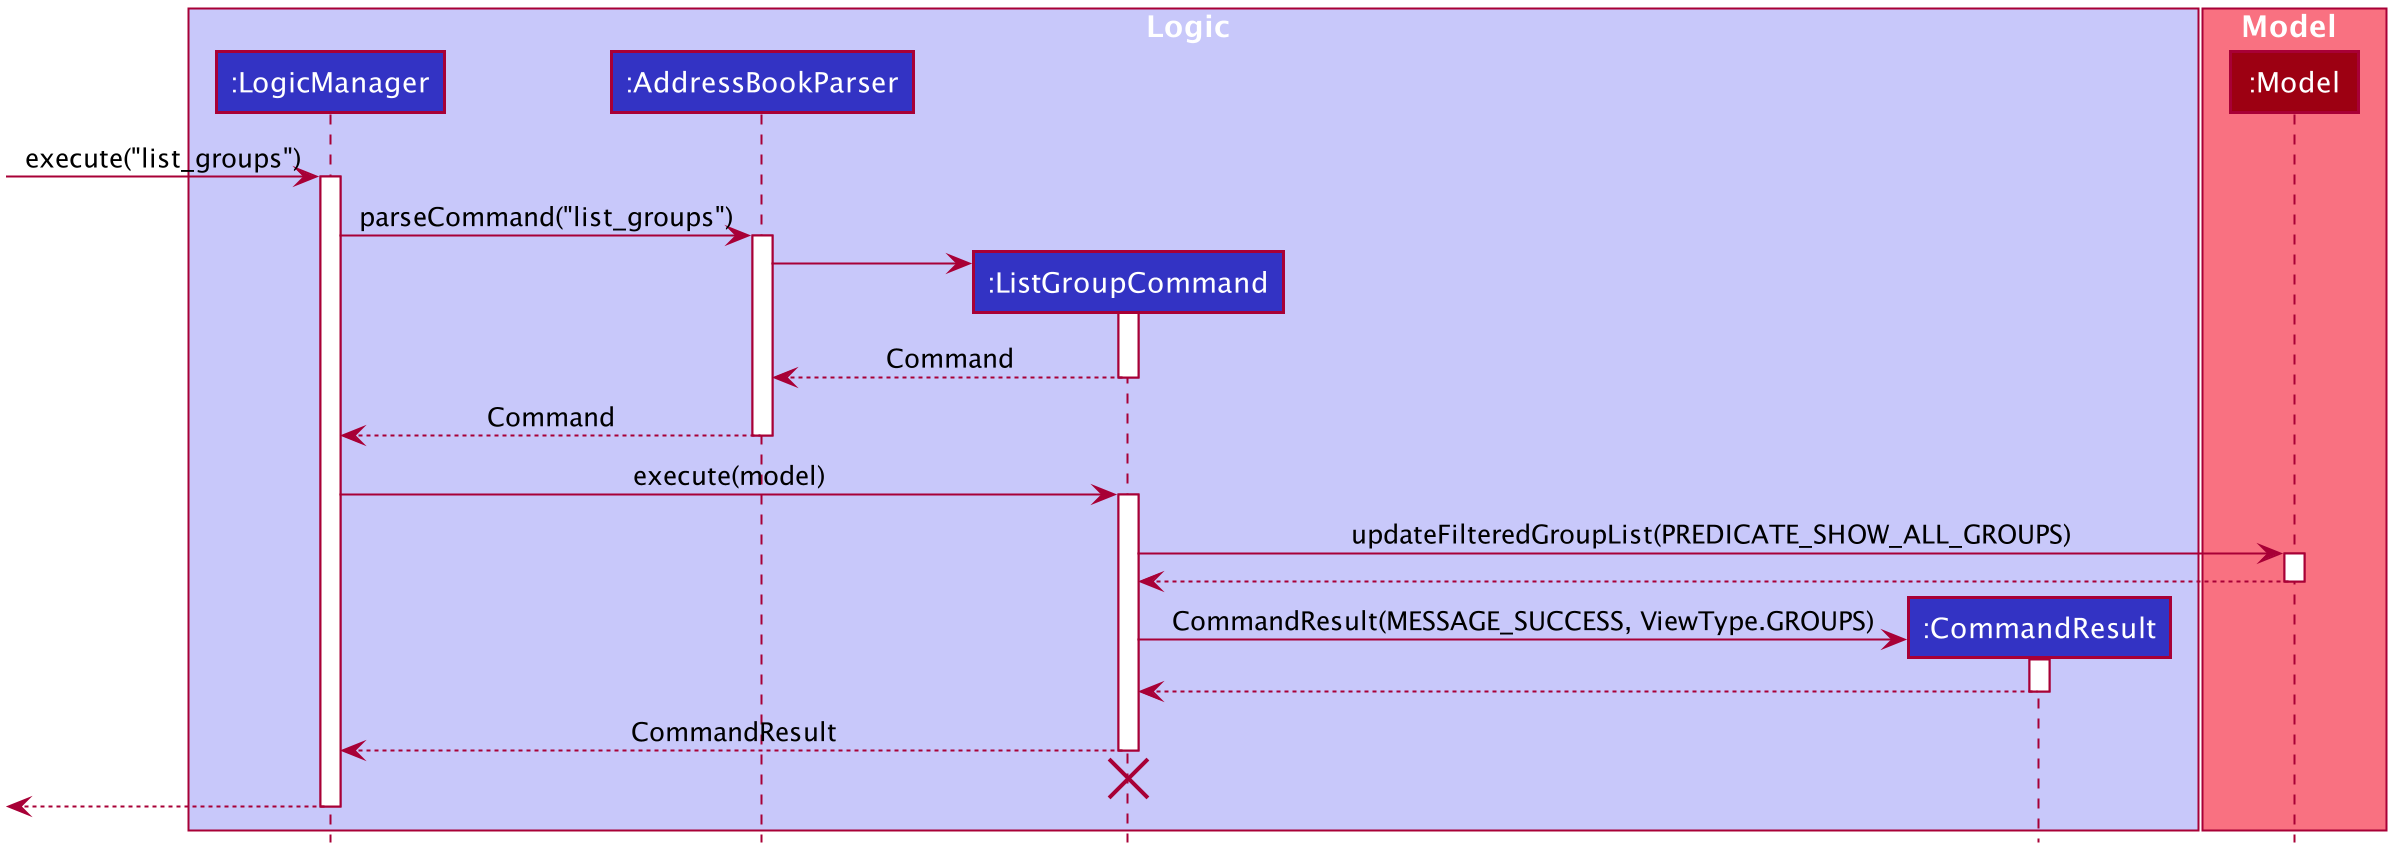

The diagram above was rendered by PlantUML. Its source (embedded in the PNG):
@startuml








skinparam BackgroundColor #FFFFFFF

skinparam Shadowing false

skinparam Class {
    FontColor #FFFFFF
    BorderThickness 1
    BorderColor #FFFFFF
    StereotypeFontColor #FFFFFF
    FontName Arial
}

skinparam Actor {
    BorderColor #000000
    Color #000000
    FontName Arial
}

skinparam Sequence {
    MessageAlign center
    BoxFontSize 15
    BoxPadding 0
    BoxFontColor #FFFFFF
    FontName Arial
}

skinparam Participant {
    FontColor #FFFFFFF
    Padding 20
}

skinparam MinClassWidth 50
skinparam ParticipantPadding 10
skinparam Shadowing false
skinparam DefaultTextAlignment center
skinparam packageStyle Rectangle

hide footbox
hide members
hide circle

box Logic #C8C8FA
participant ":LogicManager" as LogicManager #3333C4
participant ":AddressBookParser" as AddressBookParser #3333C4
participant ":ListGroupCommand" as ListGroupCommand #3333C4
participant ":CommandResult" as CommandResult #3333C4
end box

box Model #F97181
participant ":Model" as Model #9D0012
end box
[-> LogicManager : execute("list_groups")
activate LogicManager

LogicManager -> AddressBookParser : parseCommand("list_groups")
activate AddressBookParser

create ListGroupCommand
AddressBookParser -> ListGroupCommand
activate ListGroupCommand
ListGroupCommand --> AddressBookParser : Command
deactivate ListGroupCommand
AddressBookParser --> LogicManager : Command
deactivate AddressBookParser
LogicManager -> ListGroupCommand : execute(model)
activate ListGroupCommand
ListGroupCommand -> Model : updateFilteredGroupList(PREDICATE_SHOW_ALL_GROUPS)
activate Model
Model --> ListGroupCommand
deactivate Model
create CommandResult
ListGroupCommand -> CommandResult : CommandResult(MESSAGE_SUCCESS, ViewType.GROUPS)
activate CommandResult
CommandResult --> ListGroupCommand
deactivate CommandResult
ListGroupCommand --> LogicManager : CommandResult
deactivate ListGroupCommand
ListGroupCommand -[hidden]->
destroy ListGroupCommand
deactivate AddressBookParser

[<--LogicManager
deactivate LogicManager
@enduml